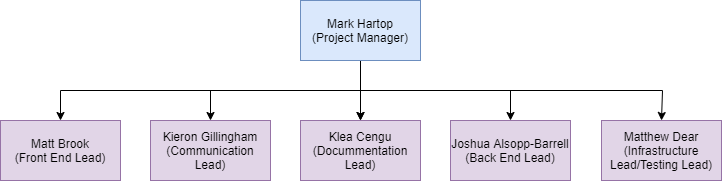

The diagram above was exported from draw.io. Its source (the exported page's mxGraphModel, read from the mxfile embedded in the PNG):
<mxGraphModel dx="1086" dy="806" grid="1" gridSize="10" guides="1" tooltips="1" connect="1" arrows="1" fold="1" page="1" pageScale="1" pageWidth="827" pageHeight="1169" math="0" shadow="0">
  <root>
    <mxCell id="0" />
    <mxCell id="1" parent="0" />
    <mxCell id="I_qMbyZMufkbVO69rVbN-1" value="Matthew Dear&lt;br&gt;(Infrastructure Lead/Testing Lead)" style="rounded=0;whiteSpace=wrap;html=1;fillColor=#e1d5e7;strokeColor=#9673a6;" parent="1" vertex="1">
      <mxGeometry x="654" y="140" width="120" height="60" as="geometry" />
    </mxCell>
    <mxCell id="I_qMbyZMufkbVO69rVbN-8" style="edgeStyle=orthogonalEdgeStyle;rounded=0;orthogonalLoop=1;jettySize=auto;html=1;exitX=0.5;exitY=1;exitDx=0;exitDy=0;entryX=0.5;entryY=0;entryDx=0;entryDy=0;" parent="1" target="I_qMbyZMufkbVO69rVbN-4" edge="1">
      <mxGeometry relative="1" as="geometry">
        <mxPoint x="338.5" y="110" as="sourcePoint" />
      </mxGeometry>
    </mxCell>
    <mxCell id="I_qMbyZMufkbVO69rVbN-9" style="edgeStyle=orthogonalEdgeStyle;rounded=0;orthogonalLoop=1;jettySize=auto;html=1;exitX=0.5;exitY=1;exitDx=0;exitDy=0;entryX=0.5;entryY=0;entryDx=0;entryDy=0;" parent="1" target="I_qMbyZMufkbVO69rVbN-5" edge="1">
      <mxGeometry relative="1" as="geometry">
        <mxPoint x="338.5" y="110" as="sourcePoint" />
      </mxGeometry>
    </mxCell>
    <mxCell id="I_qMbyZMufkbVO69rVbN-10" style="edgeStyle=orthogonalEdgeStyle;rounded=0;orthogonalLoop=1;jettySize=auto;html=1;exitX=0.5;exitY=1;exitDx=0;exitDy=0;entryX=0.5;entryY=0;entryDx=0;entryDy=0;" parent="1" target="I_qMbyZMufkbVO69rVbN-6" edge="1">
      <mxGeometry relative="1" as="geometry">
        <mxPoint x="338.5" y="110" as="sourcePoint" />
      </mxGeometry>
    </mxCell>
    <mxCell id="I_qMbyZMufkbVO69rVbN-11" style="edgeStyle=orthogonalEdgeStyle;rounded=0;orthogonalLoop=1;jettySize=auto;html=1;exitX=0.5;exitY=1;exitDx=0;exitDy=0;entryX=0.5;entryY=0;entryDx=0;entryDy=0;" parent="1" target="I_qMbyZMufkbVO69rVbN-3" edge="1">
      <mxGeometry relative="1" as="geometry">
        <mxPoint x="338.5" y="110" as="sourcePoint" />
      </mxGeometry>
    </mxCell>
    <mxCell id="alhuPCPWQzzAFwzs2WzK-1" style="edgeStyle=orthogonalEdgeStyle;rounded=0;orthogonalLoop=1;jettySize=auto;html=1;exitX=0.5;exitY=1;exitDx=0;exitDy=0;entryX=0.5;entryY=0;entryDx=0;entryDy=0;" parent="1" target="I_qMbyZMufkbVO69rVbN-1" edge="1">
      <mxGeometry relative="1" as="geometry">
        <mxPoint x="338.5" y="110" as="sourcePoint" />
        <Array as="points">
          <mxPoint x="715" y="110" />
        </Array>
      </mxGeometry>
    </mxCell>
    <mxCell id="alhuPCPWQzzAFwzs2WzK-2" style="edgeStyle=orthogonalEdgeStyle;rounded=0;orthogonalLoop=1;jettySize=auto;html=1;exitX=0.5;exitY=1;exitDx=0;exitDy=0;entryX=0.5;entryY=0;entryDx=0;entryDy=0;" parent="1" source="I_qMbyZMufkbVO69rVbN-2" target="I_qMbyZMufkbVO69rVbN-5" edge="1">
      <mxGeometry relative="1" as="geometry" />
    </mxCell>
    <mxCell id="I_qMbyZMufkbVO69rVbN-2" value="Mark Hartop&lt;br&gt;(Project Manager)" style="rounded=0;whiteSpace=wrap;html=1;fillColor=#dae8fc;strokeColor=#6c8ebf;" parent="1" vertex="1">
      <mxGeometry x="353" y="20" width="120" height="60" as="geometry" />
    </mxCell>
    <mxCell id="I_qMbyZMufkbVO69rVbN-3" value="Matt Brook&lt;br&gt;(Front End Lead)" style="rounded=0;whiteSpace=wrap;html=1;fillColor=#e1d5e7;strokeColor=#9673a6;" parent="1" vertex="1">
      <mxGeometry x="53" y="140" width="120" height="60" as="geometry" />
    </mxCell>
    <mxCell id="I_qMbyZMufkbVO69rVbN-4" value="Kieron Gillingham&lt;br&gt;(Communication Lead)" style="rounded=0;whiteSpace=wrap;html=1;fillColor=#e1d5e7;strokeColor=#9673a6;" parent="1" vertex="1">
      <mxGeometry x="203" y="140" width="120" height="60" as="geometry" />
    </mxCell>
    <mxCell id="I_qMbyZMufkbVO69rVbN-5" value="Klea Cengu&lt;br&gt;(Docummentation Lead)" style="rounded=0;whiteSpace=wrap;html=1;fillColor=#e1d5e7;strokeColor=#9673a6;" parent="1" vertex="1">
      <mxGeometry x="353" y="140" width="120" height="60" as="geometry" />
    </mxCell>
    <mxCell id="I_qMbyZMufkbVO69rVbN-6" value="Joshua Alsopp-Barrell&lt;br&gt;(Back End Lead)" style="rounded=0;whiteSpace=wrap;html=1;fillColor=#e1d5e7;strokeColor=#9673a6;" parent="1" vertex="1">
      <mxGeometry x="503" y="140" width="120" height="60" as="geometry" />
    </mxCell>
  </root>
</mxGraphModel>